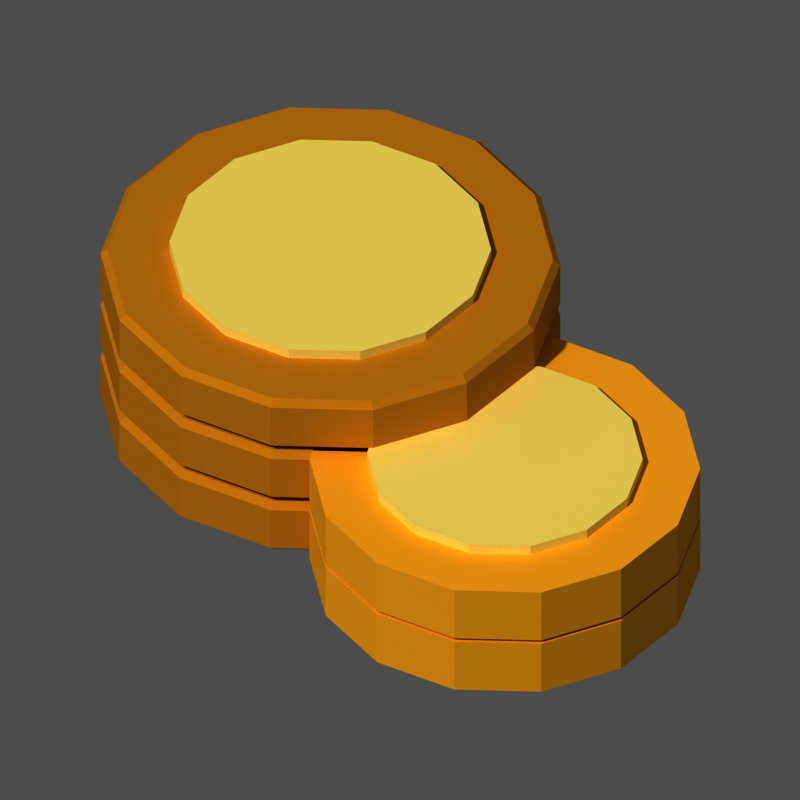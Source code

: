 # Source: res_gold.blend  (saved by Blender 5.3.31; exported with 4.5.12 LTS)
import bpy
from mathutils import Matrix  # noqa: F401  (used for matrix-valued properties, if any)

bpy.ops.wm.read_factory_settings(use_empty=True)
scene = bpy.context.scene
scene.name = 'Scene'

# ---- materials (node trees are filled in below, after node groups)
mat_m_e0b040 = bpy.data.materials.new('m_e0b040')
mat_m_e0b040.diffuse_color = (0.7454, 0.4342, 0.05127, 1.0)
mat_m_fff0a0 = bpy.data.materials.new('m_fff0a0')
mat_m_fff0a0.diffuse_color = (1.0, 0.8714, 0.3515, 1.0)
mat_m_ffcf4a = bpy.data.materials.new('m_ffcf4a')
mat_m_ffcf4a.diffuse_color = (1.0, 0.624, 0.06848, 1.0)

# ---- material node trees
mat_m_e0b040.use_nodes = True; mat_m_e0b040.node_tree.nodes.clear()
_N = mat_m_e0b040.node_tree.nodes; _L = mat_m_e0b040.node_tree.links
n0 = _N.new('ShaderNodeOutputMaterial'); n0.name = 'Material Output'; n0.location = (0, 0)
n1 = _N.new('ShaderNodeBsdfPrincipled'); n1.name = 'Principled BSDF'; n1.location = (0, 0)
n1.inputs[0].default_value = (0.7454, 0.4342, 0.05127, 1.0)
n1.inputs[2].default_value = 1.0
n1.inputs[10].default_value = 0.005
n1.inputs[13].default_value = 0.0
_L.new(n1.outputs[0], n0.inputs[0])
n0.is_active_output = True
mat_m_fff0a0.use_nodes = True; mat_m_fff0a0.node_tree.nodes.clear()
_N = mat_m_fff0a0.node_tree.nodes; _L = mat_m_fff0a0.node_tree.links
n0 = _N.new('ShaderNodeOutputMaterial'); n0.name = 'Material Output'; n0.location = (0, 0)
n1 = _N.new('ShaderNodeBsdfPrincipled'); n1.name = 'Principled BSDF'; n1.location = (0, 0)
n1.inputs[0].default_value = (1.0, 0.8714, 0.3515, 1.0)
n1.inputs[2].default_value = 1.0
n1.inputs[10].default_value = 0.005
n1.inputs[13].default_value = 0.0
_L.new(n1.outputs[0], n0.inputs[0])
n0.is_active_output = True
mat_m_ffcf4a.use_nodes = True; mat_m_ffcf4a.node_tree.nodes.clear()
_N = mat_m_ffcf4a.node_tree.nodes; _L = mat_m_ffcf4a.node_tree.links
n0 = _N.new('ShaderNodeOutputMaterial'); n0.name = 'Material Output'; n0.location = (0, 0)
n1 = _N.new('ShaderNodeBsdfPrincipled'); n1.name = 'Principled BSDF'; n1.location = (0, 0)
n1.inputs[0].default_value = (1.0, 0.624, 0.06848, 1.0)
n1.inputs[2].default_value = 1.0
n1.inputs[10].default_value = 0.005
n1.inputs[13].default_value = 0.0
_L.new(n1.outputs[0], n0.inputs[0])
n0.is_active_output = True

# ---- world
world_px_world = bpy.data.worlds.new('px_world'); scene.world = world_px_world
world_px_world.use_nodes = True; world_px_world.node_tree.nodes.clear()
_N = world_px_world.node_tree.nodes; _L = world_px_world.node_tree.links
n0 = _N.new('ShaderNodeBackground'); n0.name = 'Background'; n0.location = (-200, 100)
n0.inputs[0].default_value = (1.0, 1.0, 1.0, 1.0)
n0.inputs[1].default_value = 0.3
n1 = _N.new('ShaderNodeOutputWorld'); n1.name = 'World Output'; n1.location = (200, 100)
_L.new(n0.outputs[0], n1.inputs[0])
n1.is_active_output = True

# ---- cameras
cam_camera = bpy.data.cameras.new('Camera')
cam_camera.type = 'ORTHO'
cam_camera.clip_end = 200.0
cam_camera.ortho_scale = 3.477

# ---- lights
light_sun_001 = bpy.data.lights.new('Sun.001', 'SUN')
light_sun_001.angle = 0.05236
light_sun_001.energy = 2.3

# ---- meshes
me_cyl = bpy.data.meshes.new('cyl')
me_cyl.from_pydata([(0.0, 1.0, -5.96e-10), (0.0, 1.0, 0.28), (0.4339, 0.901, -5.96e-10), (0.4339, 0.901, 0.28), (0.7818, 0.6235, -5.96e-10), (0.7818, 0.6235, 0.28), (0.9749, 0.2225, -5.96e-10), (0.9749, 0.2225, 0.28), (0.9749, -0.2225, -5.96e-10), (0.9749, -0.2225, 0.28), (0.7818, -0.6235, -5.96e-10), (0.7818, -0.6235, 0.28), (0.4339, -0.901, -5.96e-10), (0.4339, -0.901, 0.28), (0.0, -1.0, -5.96e-10), (0.0, -1.0, 0.28), (-0.4339, -0.901, -5.96e-10), (-0.4339, -0.901, 0.28), (-0.7818, -0.6235, -5.96e-10), (-0.7818, -0.6235, 0.28), (-0.9749, -0.2225, -5.96e-10), (-0.9749, -0.2225, 0.28), (-0.9749, 0.2225, -5.96e-10), (-0.9749, 0.2225, 0.28), (-0.7818, 0.6235, -5.96e-10), (-0.7818, 0.6235, 0.28), (-0.4339, 0.901, -5.96e-10), (-0.4339, 0.901, 0.28)], [], [(0, 1, 3, 2), (2, 3, 5, 4), (4, 5, 7, 6), (6, 7, 9, 8), (8, 9, 11, 10), (10, 11, 13, 12), (12, 13, 15, 14), (14, 15, 17, 16), (16, 17, 19, 18), (18, 19, 21, 20), (20, 21, 23, 22), (22, 23, 25, 24), (3, 1, 27, 25, 23, 21, 19, 17, 15, 13, 11, 9, 7, 5), (24, 25, 27, 26), (26, 27, 1, 0), (0, 2, 4, 6, 8, 10, 12, 14, 16, 18, 20, 22, 24, 26)])
me_cyl.materials.append(mat_m_e0b040)
me_cyl.update()
me_cyl_001 = bpy.data.meshes.new('cyl.001')
me_cyl_001.from_pydata([(0.0, 1.0, -5.96e-10), (0.0, 1.0, 0.28), (0.4339, 0.901, -5.96e-10), (0.4339, 0.901, 0.28), (0.7818, 0.6235, -5.96e-10), (0.7818, 0.6235, 0.28), (0.9749, 0.2225, -5.96e-10), (0.9749, 0.2225, 0.28), (0.9749, -0.2225, -5.96e-10), (0.9749, -0.2225, 0.28), (0.7818, -0.6235, -5.96e-10), (0.7818, -0.6235, 0.28), (0.4339, -0.901, -5.96e-10), (0.4339, -0.901, 0.28), (0.0, -1.0, -5.96e-10), (0.0, -1.0, 0.28), (-0.4339, -0.901, -5.96e-10), (-0.4339, -0.901, 0.28), (-0.7818, -0.6235, -5.96e-10), (-0.7818, -0.6235, 0.28), (-0.9749, -0.2225, -5.96e-10), (-0.9749, -0.2225, 0.28), (-0.9749, 0.2225, -5.96e-10), (-0.9749, 0.2225, 0.28), (-0.7818, 0.6235, -5.96e-10), (-0.7818, 0.6235, 0.28), (-0.4339, 0.901, -5.96e-10), (-0.4339, 0.901, 0.28)], [], [(0, 1, 3, 2), (2, 3, 5, 4), (4, 5, 7, 6), (6, 7, 9, 8), (8, 9, 11, 10), (10, 11, 13, 12), (12, 13, 15, 14), (14, 15, 17, 16), (16, 17, 19, 18), (18, 19, 21, 20), (20, 21, 23, 22), (22, 23, 25, 24), (3, 1, 27, 25, 23, 21, 19, 17, 15, 13, 11, 9, 7, 5), (24, 25, 27, 26), (26, 27, 1, 0), (0, 2, 4, 6, 8, 10, 12, 14, 16, 18, 20, 22, 24, 26)])
me_cyl_001.materials.append(mat_m_e0b040)
me_cyl_001.update()
me_cyl_002 = bpy.data.meshes.new('cyl.002')
me_cyl_002.from_pydata([(0.0, 1.0, -5.96e-10), (0.0, 1.0, 0.28), (0.4339, 0.901, -5.96e-10), (0.4339, 0.901, 0.28), (0.7818, 0.6235, -5.96e-10), (0.7818, 0.6235, 0.28), (0.9749, 0.2225, -5.96e-10), (0.9749, 0.2225, 0.28), (0.9749, -0.2225, -5.96e-10), (0.9749, -0.2225, 0.28), (0.7818, -0.6235, -5.96e-10), (0.7818, -0.6235, 0.28), (0.4339, -0.901, -5.96e-10), (0.4339, -0.901, 0.28), (0.0, -1.0, -5.96e-10), (0.0, -1.0, 0.28), (-0.4339, -0.901, -5.96e-10), (-0.4339, -0.901, 0.28), (-0.7818, -0.6235, -5.96e-10), (-0.7818, -0.6235, 0.28), (-0.9749, -0.2225, -5.96e-10), (-0.9749, -0.2225, 0.28), (-0.9749, 0.2225, -5.96e-10), (-0.9749, 0.2225, 0.28), (-0.7818, 0.6235, -5.96e-10), (-0.7818, 0.6235, 0.28), (-0.4339, 0.901, -5.96e-10), (-0.4339, 0.901, 0.28)], [], [(0, 1, 3, 2), (2, 3, 5, 4), (4, 5, 7, 6), (6, 7, 9, 8), (8, 9, 11, 10), (10, 11, 13, 12), (12, 13, 15, 14), (14, 15, 17, 16), (16, 17, 19, 18), (18, 19, 21, 20), (20, 21, 23, 22), (22, 23, 25, 24), (3, 1, 27, 25, 23, 21, 19, 17, 15, 13, 11, 9, 7, 5), (24, 25, 27, 26), (26, 27, 1, 0), (0, 2, 4, 6, 8, 10, 12, 14, 16, 18, 20, 22, 24, 26)])
me_cyl_002.materials.append(mat_m_e0b040)
me_cyl_002.update()
me_cyl_003 = bpy.data.meshes.new('cyl.003')
me_cyl_003.from_pydata([(0.0, 0.7, -3.725e-10), (0.0, 0.7, 0.05), (0.3037, 0.6307, -3.725e-10), (0.3037, 0.6307, 0.05), (0.5473, 0.4364, -3.725e-10), (0.5473, 0.4364, 0.05), (0.6824, 0.1558, -3.725e-10), (0.6824, 0.1558, 0.05), (0.6824, -0.1558, -3.725e-10), (0.6824, -0.1558, 0.05), (0.5473, -0.4364, -3.725e-10), (0.5473, -0.4364, 0.05), (0.3037, -0.6307, -3.725e-10), (0.3037, -0.6307, 0.05), (0.0, -0.7, -3.725e-10), (0.0, -0.7, 0.05), (-0.3037, -0.6307, -3.725e-10), (-0.3037, -0.6307, 0.05), (-0.5473, -0.4364, -3.725e-10), (-0.5473, -0.4364, 0.05), (-0.6824, -0.1558, -3.725e-10), (-0.6824, -0.1558, 0.05), (-0.6824, 0.1558, -3.725e-10), (-0.6824, 0.1558, 0.05), (-0.5473, 0.4364, -3.725e-10), (-0.5473, 0.4364, 0.05), (-0.3037, 0.6307, -3.725e-10), (-0.3037, 0.6307, 0.05)], [], [(0, 1, 3, 2), (2, 3, 5, 4), (4, 5, 7, 6), (6, 7, 9, 8), (8, 9, 11, 10), (10, 11, 13, 12), (12, 13, 15, 14), (14, 15, 17, 16), (16, 17, 19, 18), (18, 19, 21, 20), (20, 21, 23, 22), (22, 23, 25, 24), (3, 1, 27, 25, 23, 21, 19, 17, 15, 13, 11, 9, 7, 5), (24, 25, 27, 26), (26, 27, 1, 0), (0, 2, 4, 6, 8, 10, 12, 14, 16, 18, 20, 22, 24, 26)])
me_cyl_003.materials.append(mat_m_fff0a0)
me_cyl_003.update()
me_cyl_004 = bpy.data.meshes.new('cyl.004')
me_cyl_004.from_pydata([(0.0, 0.85, -5.96e-10), (0.0, 0.85, 0.28), (0.3688, 0.7658, -5.96e-10), (0.3688, 0.7658, 0.28), (0.6646, 0.53, -5.96e-10), (0.6646, 0.53, 0.28), (0.8287, 0.1891, -5.96e-10), (0.8287, 0.1891, 0.28), (0.8287, -0.1891, -5.96e-10), (0.8287, -0.1891, 0.28), (0.6646, -0.53, -5.96e-10), (0.6646, -0.53, 0.28), (0.3688, -0.7658, -5.96e-10), (0.3688, -0.7658, 0.28), (0.0, -0.85, -5.96e-10), (0.0, -0.85, 0.28), (-0.3688, -0.7658, -5.96e-10), (-0.3688, -0.7658, 0.28), (-0.6646, -0.53, -5.96e-10), (-0.6646, -0.53, 0.28), (-0.8287, -0.1891, -5.96e-10), (-0.8287, -0.1891, 0.28), (-0.8287, 0.1891, -5.96e-10), (-0.8287, 0.1891, 0.28), (-0.6646, 0.53, -5.96e-10), (-0.6646, 0.53, 0.28), (-0.3688, 0.7658, -5.96e-10), (-0.3688, 0.7658, 0.28)], [], [(0, 1, 3, 2), (2, 3, 5, 4), (4, 5, 7, 6), (6, 7, 9, 8), (8, 9, 11, 10), (10, 11, 13, 12), (12, 13, 15, 14), (14, 15, 17, 16), (16, 17, 19, 18), (18, 19, 21, 20), (20, 21, 23, 22), (22, 23, 25, 24), (3, 1, 27, 25, 23, 21, 19, 17, 15, 13, 11, 9, 7, 5), (24, 25, 27, 26), (26, 27, 1, 0), (0, 2, 4, 6, 8, 10, 12, 14, 16, 18, 20, 22, 24, 26)])
me_cyl_004.materials.append(mat_m_ffcf4a)
me_cyl_004.update()
me_cyl_005 = bpy.data.meshes.new('cyl.005')
me_cyl_005.from_pydata([(0.0, 0.85, -5.96e-10), (0.0, 0.85, 0.28), (0.3688, 0.7658, -5.96e-10), (0.3688, 0.7658, 0.28), (0.6646, 0.53, -5.96e-10), (0.6646, 0.53, 0.28), (0.8287, 0.1891, -5.96e-10), (0.8287, 0.1891, 0.28), (0.8287, -0.1891, -5.96e-10), (0.8287, -0.1891, 0.28), (0.6646, -0.53, -5.96e-10), (0.6646, -0.53, 0.28), (0.3688, -0.7658, -5.96e-10), (0.3688, -0.7658, 0.28), (0.0, -0.85, -5.96e-10), (0.0, -0.85, 0.28), (-0.3688, -0.7658, -5.96e-10), (-0.3688, -0.7658, 0.28), (-0.6646, -0.53, -5.96e-10), (-0.6646, -0.53, 0.28), (-0.8287, -0.1891, -5.96e-10), (-0.8287, -0.1891, 0.28), (-0.8287, 0.1891, -5.96e-10), (-0.8287, 0.1891, 0.28), (-0.6646, 0.53, -5.96e-10), (-0.6646, 0.53, 0.28), (-0.3688, 0.7658, -5.96e-10), (-0.3688, 0.7658, 0.28)], [], [(0, 1, 3, 2), (2, 3, 5, 4), (4, 5, 7, 6), (6, 7, 9, 8), (8, 9, 11, 10), (10, 11, 13, 12), (12, 13, 15, 14), (14, 15, 17, 16), (16, 17, 19, 18), (18, 19, 21, 20), (20, 21, 23, 22), (22, 23, 25, 24), (3, 1, 27, 25, 23, 21, 19, 17, 15, 13, 11, 9, 7, 5), (24, 25, 27, 26), (26, 27, 1, 0), (0, 2, 4, 6, 8, 10, 12, 14, 16, 18, 20, 22, 24, 26)])
me_cyl_005.materials.append(mat_m_ffcf4a)
me_cyl_005.update()
me_cyl_006 = bpy.data.meshes.new('cyl.006')
me_cyl_006.from_pydata([(0.0, 0.6, -3.725e-10), (0.0, 0.6, 0.05), (0.2603, 0.5406, -3.725e-10), (0.2603, 0.5406, 0.05), (0.4691, 0.3741, -3.725e-10), (0.4691, 0.3741, 0.05), (0.585, 0.1335, -3.725e-10), (0.585, 0.1335, 0.05), (0.585, -0.1335, -3.725e-10), (0.585, -0.1335, 0.05), (0.4691, -0.3741, -3.725e-10), (0.4691, -0.3741, 0.05), (0.2603, -0.5406, -3.725e-10), (0.2603, -0.5406, 0.05), (0.0, -0.6, -3.725e-10), (0.0, -0.6, 0.05), (-0.2603, -0.5406, -3.725e-10), (-0.2603, -0.5406, 0.05), (-0.4691, -0.3741, -3.725e-10), (-0.4691, -0.3741, 0.05), (-0.585, -0.1335, -3.725e-10), (-0.585, -0.1335, 0.05), (-0.585, 0.1335, -3.725e-10), (-0.585, 0.1335, 0.05), (-0.4691, 0.3741, -3.725e-10), (-0.4691, 0.3741, 0.05), (-0.2603, 0.5406, -3.725e-10), (-0.2603, 0.5406, 0.05)], [], [(0, 1, 3, 2), (2, 3, 5, 4), (4, 5, 7, 6), (6, 7, 9, 8), (8, 9, 11, 10), (10, 11, 13, 12), (12, 13, 15, 14), (14, 15, 17, 16), (16, 17, 19, 18), (18, 19, 21, 20), (20, 21, 23, 22), (22, 23, 25, 24), (3, 1, 27, 25, 23, 21, 19, 17, 15, 13, 11, 9, 7, 5), (24, 25, 27, 26), (26, 27, 1, 0), (0, 2, 4, 6, 8, 10, 12, 14, 16, 18, 20, 22, 24, 26)])
me_cyl_006.materials.append(mat_m_fff0a0)
me_cyl_006.update()

# ---- objects
ob_cyl = bpy.data.objects.new('cyl', me_cyl)
ob_cyl_001 = bpy.data.objects.new('cyl.001', me_cyl_001)
ob_cyl_002 = bpy.data.objects.new('cyl.002', me_cyl_002)
ob_cyl_003 = bpy.data.objects.new('cyl.003', me_cyl_003)
ob_cyl_004 = bpy.data.objects.new('cyl.004', me_cyl_004)
ob_cyl_005 = bpy.data.objects.new('cyl.005', me_cyl_005)
ob_cyl_006 = bpy.data.objects.new('cyl.006', me_cyl_006)
ob_camera = bpy.data.objects.new('Camera', cam_camera)
ob_sun = bpy.data.objects.new('Sun', light_sun_001)

# ---- transforms, parenting, visibility, modifiers, constraints
ob_cyl.location = (0.0, 0.0, 0.0)
_m = ob_cyl.modifiers.new('bevel', 'BEVEL')
_m.width = 0.03
_m.width_pct = 0.03
ob_cyl_001.location = (0.0, 0.0, 0.3)
_m = ob_cyl_001.modifiers.new('bevel', 'BEVEL')
_m.width = 0.03
_m.width_pct = 0.03
ob_cyl_002.location = (0.0, 0.0, 0.6)
_m = ob_cyl_002.modifiers.new('bevel', 'BEVEL')
_m.width = 0.03
_m.width_pct = 0.03
ob_cyl_003.location = (0.0, 0.0, 0.88)
ob_cyl_004.location = (1.0, -0.8, 0.0)
ob_cyl_005.location = (1.0, -0.8, 0.3)
ob_cyl_006.location = (1.0, -0.8, 0.58)
ob_camera.location = (11.83, -42.98, 40.16)
ob_camera.rotation_euler = (0.8378, -1.019e-08, 0.2618)
ob_sun.location = (0.0, 0.0, 0.0)
ob_sun.rotation_euler = (0.7019, 2.184e-08, -0.3709)

# ---- collection membership
scene.collection.objects.link(ob_cyl)
scene.collection.objects.link(ob_cyl_001)
scene.collection.objects.link(ob_cyl_002)
scene.collection.objects.link(ob_cyl_003)
scene.collection.objects.link(ob_cyl_004)
scene.collection.objects.link(ob_cyl_005)
scene.collection.objects.link(ob_cyl_006)
scene.collection.objects.link(ob_camera)
scene.collection.objects.link(ob_sun)

# ---- scene / render settings (as saved in the file)
scene.camera = ob_camera
scene.frame_start = 1; scene.frame_end = 250; scene.frame_set(1)
scene.render.engine = 'CYCLES'
scene.render.resolution_x = 128
scene.render.resolution_y = 128
scene.render.film_transparent = True
scene.render.bake_bias = 0.0
scene.render.bake_samples = 0
scene.render.compositor_device = 'GPU'
scene.cycles.use_denoising = False
scene.cycles.samples = 40
scene.cycles.seed = 1
scene.eevee.use_volume_custom_range = False
scene.eevee.fast_gi_thickness_near = 0.1
scene.eevee.fast_gi_thickness_far = 0.0
scene.eevee.ray_tracing_options.screen_trace_thickness = 0.1
scene.view_settings.view_transform = 'Raw'
bpy.context.view_layer.update()
